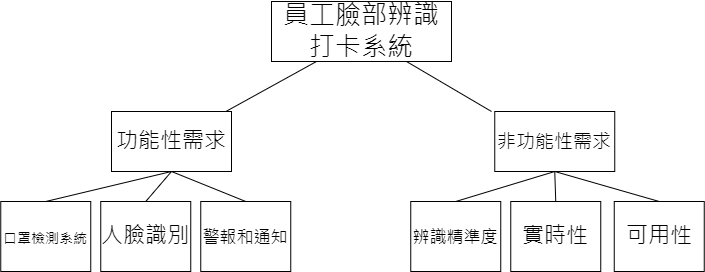

The diagram above was exported from draw.io. Its source (the exported page's mxGraphModel, read from the mxfile embedded in the PNG):
<mxGraphModel dx="1134" dy="1003" grid="1" gridSize="10" guides="1" tooltips="1" connect="1" arrows="1" fold="1" page="1" pageScale="1" pageWidth="827" pageHeight="1169" math="0" shadow="0">
  <root>
    <mxCell id="0" />
    <mxCell id="1" parent="0" />
    <mxCell id="gsvsD6wSy_PgDyIOQUq2-1" value="員工臉部辨識打卡系統" style="rounded=0;whiteSpace=wrap;html=1;strokeWidth=1;fontSize=26;" vertex="1" parent="1">
      <mxGeometry x="310" y="60" width="180" height="60" as="geometry" />
    </mxCell>
    <mxCell id="gsvsD6wSy_PgDyIOQUq2-3" value="&lt;font style=&quot;font-size: 14px;&quot;&gt;口罩檢測系統&lt;/font&gt;" style="rounded=0;whiteSpace=wrap;html=1;fontSize=22;" vertex="1" parent="1">
      <mxGeometry x="39.25" y="260" width="90" height="70" as="geometry" />
    </mxCell>
    <mxCell id="gsvsD6wSy_PgDyIOQUq2-4" value="功能性需求" style="rounded=0;whiteSpace=wrap;html=1;fontSize=22;" vertex="1" parent="1">
      <mxGeometry x="150" y="170" width="120" height="60" as="geometry" />
    </mxCell>
    <mxCell id="gsvsD6wSy_PgDyIOQUq2-5" value="&lt;font style=&quot;font-size: 19px;&quot;&gt;非功能性需求&lt;/font&gt;" style="rounded=0;whiteSpace=wrap;html=1;fontSize=22;" vertex="1" parent="1">
      <mxGeometry x="533.25" y="170" width="120" height="60" as="geometry" />
    </mxCell>
    <mxCell id="gsvsD6wSy_PgDyIOQUq2-10" value="人臉識別" style="rounded=0;whiteSpace=wrap;html=1;fontSize=22;" vertex="1" parent="1">
      <mxGeometry x="139.25" y="260" width="90" height="70" as="geometry" />
    </mxCell>
    <mxCell id="gsvsD6wSy_PgDyIOQUq2-11" value="&lt;font style=&quot;font-size: 17px;&quot;&gt;警報和通知&lt;/font&gt;" style="rounded=0;whiteSpace=wrap;html=1;fontSize=22;" vertex="1" parent="1">
      <mxGeometry x="239.25" y="260" width="90" height="70" as="geometry" />
    </mxCell>
    <mxCell id="gsvsD6wSy_PgDyIOQUq2-14" value="&lt;font style=&quot;font-size: 17px;&quot;&gt;辨識精準度&lt;/font&gt;" style="rounded=0;whiteSpace=wrap;html=1;fontSize=22;" vertex="1" parent="1">
      <mxGeometry x="449.25" y="260" width="90" height="70" as="geometry" />
    </mxCell>
    <mxCell id="gsvsD6wSy_PgDyIOQUq2-15" value="實時性" style="rounded=0;whiteSpace=wrap;html=1;fontSize=22;" vertex="1" parent="1">
      <mxGeometry x="549.25" y="260" width="90" height="70" as="geometry" />
    </mxCell>
    <mxCell id="gsvsD6wSy_PgDyIOQUq2-16" value="可用性" style="rounded=0;whiteSpace=wrap;html=1;fontSize=22;" vertex="1" parent="1">
      <mxGeometry x="652.75" y="260" width="90" height="70" as="geometry" />
    </mxCell>
    <mxCell id="gsvsD6wSy_PgDyIOQUq2-17" value="" style="endArrow=none;html=1;rounded=0;entryX=0.25;entryY=1;entryDx=0;entryDy=0;" edge="1" parent="1" source="gsvsD6wSy_PgDyIOQUq2-4" target="gsvsD6wSy_PgDyIOQUq2-1">
      <mxGeometry width="50" height="50" relative="1" as="geometry">
        <mxPoint x="330" y="300" as="sourcePoint" />
        <mxPoint x="380" y="250" as="targetPoint" />
        <Array as="points" />
      </mxGeometry>
    </mxCell>
    <mxCell id="gsvsD6wSy_PgDyIOQUq2-18" value="" style="endArrow=none;html=1;rounded=0;entryX=0.75;entryY=1;entryDx=0;entryDy=0;" edge="1" parent="1" target="gsvsD6wSy_PgDyIOQUq2-1">
      <mxGeometry width="50" height="50" relative="1" as="geometry">
        <mxPoint x="530" y="170" as="sourcePoint" />
        <mxPoint x="365" y="130" as="targetPoint" />
        <Array as="points" />
      </mxGeometry>
    </mxCell>
    <mxCell id="gsvsD6wSy_PgDyIOQUq2-19" value="" style="endArrow=none;html=1;rounded=0;entryX=0.5;entryY=1;entryDx=0;entryDy=0;exitX=0.5;exitY=0;exitDx=0;exitDy=0;" edge="1" parent="1" source="gsvsD6wSy_PgDyIOQUq2-3" target="gsvsD6wSy_PgDyIOQUq2-4">
      <mxGeometry width="50" height="50" relative="1" as="geometry">
        <mxPoint x="284" y="190" as="sourcePoint" />
        <mxPoint x="375" y="140" as="targetPoint" />
        <Array as="points" />
      </mxGeometry>
    </mxCell>
    <mxCell id="gsvsD6wSy_PgDyIOQUq2-20" value="" style="endArrow=none;html=1;rounded=0;exitX=0.5;exitY=0;exitDx=0;exitDy=0;" edge="1" parent="1" source="gsvsD6wSy_PgDyIOQUq2-10">
      <mxGeometry width="50" height="50" relative="1" as="geometry">
        <mxPoint x="294" y="200" as="sourcePoint" />
        <mxPoint x="210" y="230" as="targetPoint" />
        <Array as="points" />
      </mxGeometry>
    </mxCell>
    <mxCell id="gsvsD6wSy_PgDyIOQUq2-21" value="" style="endArrow=none;html=1;rounded=0;entryX=0.5;entryY=1;entryDx=0;entryDy=0;exitX=0.5;exitY=0;exitDx=0;exitDy=0;" edge="1" parent="1" source="gsvsD6wSy_PgDyIOQUq2-11" target="gsvsD6wSy_PgDyIOQUq2-4">
      <mxGeometry width="50" height="50" relative="1" as="geometry">
        <mxPoint x="304" y="210" as="sourcePoint" />
        <mxPoint x="395" y="160" as="targetPoint" />
        <Array as="points" />
      </mxGeometry>
    </mxCell>
    <mxCell id="gsvsD6wSy_PgDyIOQUq2-22" value="" style="endArrow=none;html=1;rounded=0;entryX=0.5;entryY=1;entryDx=0;entryDy=0;exitX=0.5;exitY=0;exitDx=0;exitDy=0;" edge="1" parent="1" source="gsvsD6wSy_PgDyIOQUq2-14" target="gsvsD6wSy_PgDyIOQUq2-5">
      <mxGeometry width="50" height="50" relative="1" as="geometry">
        <mxPoint x="314" y="220" as="sourcePoint" />
        <mxPoint x="405" y="170" as="targetPoint" />
        <Array as="points" />
      </mxGeometry>
    </mxCell>
    <mxCell id="gsvsD6wSy_PgDyIOQUq2-23" value="" style="endArrow=none;html=1;rounded=0;entryX=0.5;entryY=1;entryDx=0;entryDy=0;exitX=0.5;exitY=0;exitDx=0;exitDy=0;" edge="1" parent="1" source="gsvsD6wSy_PgDyIOQUq2-15" target="gsvsD6wSy_PgDyIOQUq2-5">
      <mxGeometry width="50" height="50" relative="1" as="geometry">
        <mxPoint x="324" y="230" as="sourcePoint" />
        <mxPoint x="415" y="180" as="targetPoint" />
        <Array as="points" />
      </mxGeometry>
    </mxCell>
    <mxCell id="gsvsD6wSy_PgDyIOQUq2-24" value="" style="endArrow=none;html=1;rounded=0;entryX=0.5;entryY=1;entryDx=0;entryDy=0;exitX=0.5;exitY=0;exitDx=0;exitDy=0;" edge="1" parent="1" source="gsvsD6wSy_PgDyIOQUq2-16" target="gsvsD6wSy_PgDyIOQUq2-5">
      <mxGeometry width="50" height="50" relative="1" as="geometry">
        <mxPoint x="334" y="240" as="sourcePoint" />
        <mxPoint x="425" y="190" as="targetPoint" />
        <Array as="points" />
      </mxGeometry>
    </mxCell>
  </root>
</mxGraphModel>